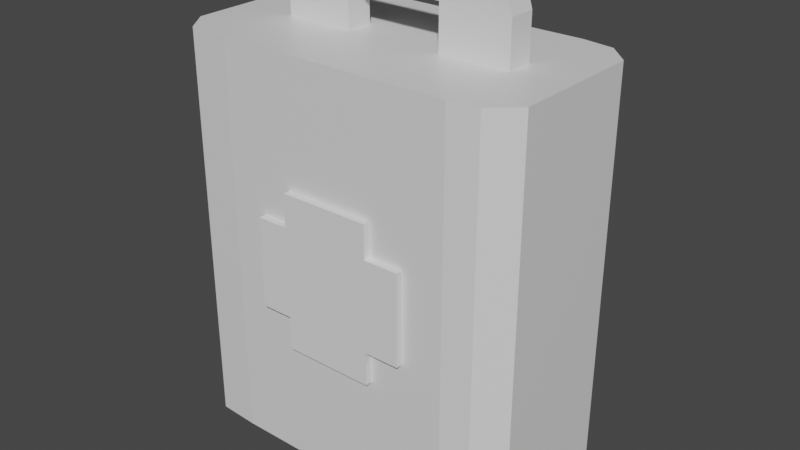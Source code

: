 # Source: HealPack.blend  (saved by Blender 2.82.7; exported with 4.5.12 LTS)
import bpy
from mathutils import Matrix  # noqa: F401  (used for matrix-valued properties, if any)

bpy.ops.wm.read_factory_settings(use_empty=True)
scene = bpy.context.scene
scene.name = 'Scene'

# ---- collections
col_collection = bpy.data.collections.new('Collection'); scene.collection.children.link(col_collection)

# ---- materials (node trees are filled in below, after node groups)
mat_material = bpy.data.materials.new('Material')
mat_material.alpha_threshold = 0.0
mat_material.use_transparent_shadow = False
mat_material.line_color = (0.0, 0.0, 0.0, 1.0)

# ---- material node trees
mat_material.use_nodes = True; mat_material.node_tree.nodes.clear()
_N = mat_material.node_tree.nodes; _L = mat_material.node_tree.links
n0 = _N.new('ShaderNodeOutputMaterial'); n0.name = 'Material Output'; n0.location = (300, 300)
n1 = _N.new('ShaderNodeBsdfPrincipled'); n1.name = 'Principled BSDF'; n1.location = (10, 300)
n1.distribution = 'GGX'
n1.subsurface_method = 'BURLEY'
n1.inputs[2].default_value = 0.4
n1.inputs[3].default_value = 1.45
n1.inputs[27].default_value = (0.0, 0.0, 0.0, 1.0)
n1.inputs[28].default_value = 1.0
_L.new(n1.outputs[0], n0.inputs[0])
n0.is_active_output = True

# ---- world
world_world = bpy.data.worlds.new('World'); scene.world = world_world
world_world.use_nodes = True; world_world.node_tree.nodes.clear()
_N = world_world.node_tree.nodes; _L = world_world.node_tree.links
n0 = _N.new('ShaderNodeOutputWorld'); n0.name = 'World Output'; n0.location = (300, 300)
n1 = _N.new('ShaderNodeBackground'); n1.name = 'Background'; n1.location = (10, 300)
n1.inputs[0].default_value = (0.05088, 0.05088, 0.05088, 1.0)
_L.new(n1.outputs[0], n0.inputs[0])
n0.is_active_output = True
world_world.color = (0.05088, 0.05088, 0.05088)
world_world.use_sun_shadow = False
world_world.sun_shadow_jitter_overblur = 0.0

# ---- meshes
me_cube = bpy.data.meshes.new('Cube')
me_cube.from_pydata([(0.8751, 0.9492, 1.0), (0.8751, 0.9492, -1.0), (0.8543, -0.9516, 1.0), (0.8543, -0.9516, -1.0), (-0.897, 0.9252, 1.0), (-0.897, 0.9252, -1.0), (-0.897, -0.9777, 1.0), (-0.897, -0.9777, -1.0), (0.6937, 1.0, -1.0), (0.2937, 1.0, -1.0), (-0.2596, 1.0, -1.0), (-0.6596, 1.0, -1.0), (0.6937, -1.0, 1.0), (0.2937, -1.0, 1.0), (-0.2596, -1.0, 1.0), (-0.6596, -1.0, 1.0), (-0.6596, -1.0, -1.0), (-0.2596, -1.0, -1.0), (0.2937, -1.0, -1.0), (0.6937, -1.0, -1.0), (-0.6596, 1.0, 1.0), (-0.2596, 1.0, 1.0), (0.2937, 1.0, 1.0), (0.6937, 1.0, 1.0), (-1.0, 0.7143, -1.0), (-1.0, 0.4286, -1.0), (-1.0, 0.1429, -1.0), (-1.0, -0.1429, -1.0), (-1.0, -0.4286, -1.0), (-1.0, -0.7143, -1.0), (1.0, 0.7143, 1.0), (1.0, 0.4286, 1.0), (1.0, 0.1429, 1.0), (1.0, -0.1429, 1.0), (1.0, -0.4286, 1.0), (1.0, -0.7143, 1.0), (-1.0, -0.7143, 1.0), (-1.0, -0.4286, 1.0), (-1.0, -0.1429, 1.0), (-1.0, 0.1429, 1.0), (-1.0, 0.4286, 1.0), (-1.0, 0.7143, 1.0), (1.0, -0.7143, -1.0), (1.0, -0.4286, -1.0), (1.0, -0.1429, -1.0), (1.0, 0.1429, -1.0), (1.0, 0.4286, -1.0), (1.0, 0.7143, -1.0), (-0.6596, 0.7143, -1.069), (-0.6596, 0.4286, -1.069), (-0.6596, 0.1429, -1.069), (-0.6596, -0.1429, -1.069), (-0.6596, -0.4286, -1.069), (-0.6596, -0.7143, -1.069), (-0.2596, 0.7143, -1.069), (-0.2596, 0.4286, -0.8607), (-0.2596, 0.1429, -0.8607), (-0.2596, -0.1429, -0.8607), (-0.2596, -0.4286, -0.8607), (-0.2596, -0.7143, -1.069), (0.2937, 0.7143, -1.069), (0.2937, 0.4286, -0.8607), (0.2937, 0.1429, -0.8607), (0.2937, -0.1429, -0.8607), (0.2937, -0.4286, -0.8607), (0.2937, -0.7143, -1.069), (0.6937, 0.7143, -1.069), (0.6937, 0.4286, -1.069), (0.6937, 0.1429, -1.069), (0.6937, -0.1429, -1.069), (0.6937, -0.4286, -1.069), (0.6937, -0.7143, -1.069), (0.6937, 0.7143, 1.0), (0.6937, 0.4286, 1.0), (0.6937, 0.1429, 1.0), (0.6937, -0.1429, 1.0), (0.6937, -0.4286, 1.0), (0.6937, -0.7143, 1.0), (0.2937, 0.7143, 1.0), (0.2937, 0.4286, 1.0), (0.2937, 0.1429, 1.0), (0.2937, -0.1429, 1.0), (0.2937, -0.4286, 1.0), (0.2937, -0.7143, 1.0), (-0.2596, 0.7143, 1.0), (-0.2596, 0.4286, 1.0), (-0.2596, 0.1429, 1.0), (-0.2596, -0.1429, 1.0), (-0.2596, -0.4286, 1.0), (-0.2596, -0.7143, 1.0), (-0.6596, 0.7143, 1.0), (-0.6596, 0.4286, 1.0), (-0.6596, 0.1429, 1.0), (-0.6596, -0.1429, 1.0), (-0.6596, -0.4286, 1.0), (-0.6596, -0.7143, 1.0), (0.6937, 0.1429, 1.214), (0.6937, -0.1429, 1.214), (0.2937, 0.1429, 1.214), (0.2937, -0.1429, 1.214), (-0.2596, 0.1429, 1.214), (-0.2596, -0.1429, 1.214), (-0.6596, 0.1429, 1.214), (-0.6596, -0.1429, 1.214), (0.6615, 0.1429, 1.304), (0.6615, -0.1429, 1.304), (0.2937, 0.1429, 1.304), (0.2937, -0.1429, 1.304), (-0.6634, 0.1429, 1.214), (-0.6624, -0.1429, 1.214), (-0.6352, 0.1429, 1.304), (-0.6342, -0.1429, 1.304)], [], [(95, 36, 6, 15), (16, 15, 6, 7), (24, 41, 4, 5), (71, 42, 3, 19), (42, 35, 2, 3), (8, 23, 0, 1), (5, 4, 20, 11), (11, 20, 21, 10), (10, 21, 22, 9), (9, 22, 23, 8), (29, 53, 16, 7), (53, 59, 17, 16), (59, 65, 18, 17), (65, 71, 19, 18), (3, 2, 12, 19), (19, 12, 13, 18), (18, 13, 14, 17), (17, 14, 15, 16), (35, 77, 12, 2), (77, 83, 13, 12), (83, 89, 14, 13), (89, 95, 15, 14), (21, 20, 90, 84), (84, 90, 91, 85), (85, 91, 92, 86), (86, 92, 102, 100), (87, 93, 94, 88), (88, 94, 95, 89), (22, 21, 84, 78), (78, 84, 85, 79), (79, 85, 86, 80), (80, 86, 87, 81), (81, 87, 88, 82), (82, 88, 89, 83), (23, 22, 78, 72), (72, 78, 79, 73), (73, 79, 80, 74), (81, 75, 97, 99), (75, 81, 82, 76), (76, 82, 83, 77), (0, 23, 72, 30), (30, 72, 73, 31), (31, 73, 74, 32), (32, 74, 75, 33), (33, 75, 76, 34), (34, 76, 77, 35), (9, 8, 66, 60), (60, 66, 67, 61), (61, 67, 68, 62), (62, 68, 69, 63), (63, 69, 70, 64), (64, 70, 71, 65), (10, 9, 60, 54), (54, 60, 61, 55), (55, 61, 62, 56), (56, 62, 63, 57), (57, 63, 64, 58), (58, 64, 65, 59), (11, 10, 54, 48), (48, 54, 55, 49), (49, 55, 56, 50), (50, 56, 57, 51), (51, 57, 58, 52), (52, 58, 59, 53), (5, 11, 48, 24), (24, 48, 49, 25), (25, 49, 50, 26), (26, 50, 51, 27), (27, 51, 52, 28), (28, 52, 53, 29), (1, 0, 30, 47), (47, 30, 31, 46), (46, 31, 32, 45), (45, 32, 33, 44), (44, 33, 34, 43), (43, 34, 35, 42), (8, 1, 47, 66), (66, 47, 46, 67), (67, 46, 45, 68), (68, 45, 44, 69), (69, 44, 43, 70), (70, 43, 42, 71), (7, 6, 36, 29), (29, 36, 37, 28), (28, 37, 38, 27), (27, 38, 39, 26), (26, 39, 40, 25), (25, 40, 41, 24), (20, 4, 41, 90), (90, 41, 40, 91), (91, 40, 39, 92), (92, 39, 38, 93), (93, 38, 37, 94), (94, 37, 36, 95), (100, 102, 103, 101), (99, 97, 105, 107), (87, 86, 100, 101), (80, 81, 99, 98), (74, 80, 98, 96), (93, 87, 101, 103), (75, 74, 96, 97), (92, 93, 103, 102), (104, 106, 107, 105), (98, 99, 109, 108), (96, 98, 106, 104), (97, 96, 104, 105), (108, 109, 111, 110), (99, 107, 111, 109), (107, 106, 110, 111), (106, 98, 108, 110)])
_uv = me_cube.uv_layers.new(name='UVMap')
_uv.uv.foreach_set('vector', [0.825, 0.7143, 0.875, 0.7143, 0.875, 0.75, 0.825, 0.75, 0.375, 0.95, 0.625, 0.95, 0.625, 1.0, 0.375, 1.0, 0.375, 0.2143, 0.625, 0.2143, 0.625, 0.25, 0.375, 0.25, 0.325, 0.7143, 0.375, 0.7143, 0.375, 0.75, 0.325, 0.75, 0.375, 0.7143, 0.625, 0.7143, 0.625, 0.75, 0.375, 0.75, 0.375, 0.45, 0.625, 0.45, 0.625, 0.5, 0.375, 0.5, 0.375, 0.25, 0.625, 0.25, 0.625, 0.3, 0.375, 0.3, 0.375, 0.3, 0.625, 0.3, 0.625, 0.35, 0.375, 0.35, 0.375, 0.35, 0.625, 0.35, 0.625, 0.4, 0.375, 0.4, 0.375, 0.4, 0.625, 0.4, 0.625, 0.45, 0.375, 0.45, 0.125, 0.7143, 0.175, 0.7143, 0.175, 0.75, 0.125, 0.75, 0.175, 0.7143, 0.225, 0.7143, 0.225, 0.75, 0.175, 0.75, 0.225, 0.7143, 0.275, 0.7143, 0.275, 0.75, 0.225, 0.75, 0.275, 0.7143, 0.325, 0.7143, 0.325, 0.75, 0.275, 0.75, 0.375, 0.75, 0.625, 0.75, 0.625, 0.8, 0.375, 0.8, 0.375, 0.8, 0.625, 0.8, 0.625, 0.85, 0.375, 0.85, 0.375, 0.85, 0.625, 0.85, 0.625, 0.9, 0.375, 0.9, 0.375, 0.9, 0.625, 0.9, 0.625, 0.95, 0.375, 0.95, 0.625, 0.7143, 0.675, 0.7143, 0.675, 0.75, 0.625, 0.75, 0.675, 0.7143, 0.725, 0.7143, 0.725, 0.75, 0.675, 0.75, 0.725, 0.7143, 0.775, 0.7143, 0.775, 0.75, 0.725, 0.75, 0.775, 0.7143, 0.825, 0.7143, 0.825, 0.75, 0.775, 0.75, 0.775, 0.5, 0.825, 0.5, 0.825, 0.5357, 0.775, 0.5357, 0.775, 0.5357, 0.825, 0.5357, 0.825, 0.5714, 0.775, 0.5714, 0.775, 0.5714, 0.825, 0.5714, 0.825, 0.6071, 0.775, 0.6071, 0.775, 0.6071, 0.825, 0.6071, 0.825, 0.6071, 0.775, 0.6071, 0.775, 0.6429, 0.825, 0.6429, 0.825, 0.6786, 0.775, 0.6786, 0.775, 0.6786, 0.825, 0.6786, 0.825, 0.7143, 0.775, 0.7143, 0.725, 0.5, 0.775, 0.5, 0.775, 0.5357, 0.725, 0.5357, 0.725, 0.5357, 0.775, 0.5357, 0.775, 0.5714, 0.725, 0.5714, 0.725, 0.5714, 0.775, 0.5714, 0.775, 0.6071, 0.725, 0.6071, 0.725, 0.6071, 0.775, 0.6071, 0.775, 0.6429, 0.725, 0.6429, 0.725, 0.6429, 0.775, 0.6429, 0.775, 0.6786, 0.725, 0.6786, 0.725, 0.6786, 0.775, 0.6786, 0.775, 0.7143, 0.725, 0.7143, 0.675, 0.5, 0.725, 0.5, 0.725, 0.5357, 0.675, 0.5357, 0.675, 0.5357, 0.725, 0.5357, 0.725, 0.5714, 0.675, 0.5714, 0.675, 0.5714, 0.725, 0.5714, 0.725, 0.6071, 0.675, 0.6071, 0.725, 0.6429, 0.675, 0.6429, 0.675, 0.6429, 0.725, 0.6429, 0.675, 0.6429, 0.725, 0.6429, 0.725, 0.6786, 0.675, 0.6786, 0.675, 0.6786, 0.725, 0.6786, 0.725, 0.7143, 0.675, 0.7143, 0.625, 0.5, 0.675, 0.5, 0.675, 0.5357, 0.625, 0.5357, 0.625, 0.5357, 0.675, 0.5357, 0.675, 0.5714, 0.625, 0.5714, 0.625, 0.5714, 0.675, 0.5714, 0.675, 0.6071, 0.625, 0.6071, 0.625, 0.6071, 0.675, 0.6071, 0.675, 0.6429, 0.625, 0.6429, 0.625, 0.6429, 0.675, 0.6429, 0.675, 0.6786, 0.625, 0.6786, 0.625, 0.6786, 0.675, 0.6786, 0.675, 0.7143, 0.625, 0.7143, 0.275, 0.5, 0.325, 0.5, 0.325, 0.5357, 0.275, 0.5357, 0.275, 0.5357, 0.325, 0.5357, 0.325, 0.5714, 0.275, 0.5714, 0.275, 0.5714, 0.325, 0.5714, 0.325, 0.6071, 0.275, 0.6071, 0.275, 0.6071, 0.325, 0.6071, 0.325, 0.6429, 0.275, 0.6429, 0.275, 0.6429, 0.325, 0.6429, 0.325, 0.6786, 0.275, 0.6786, 0.275, 0.6786, 0.325, 0.6786, 0.325, 0.7143, 0.275, 0.7143, 0.225, 0.5, 0.275, 0.5, 0.275, 0.5357, 0.225, 0.5357, 0.225, 0.5357, 0.275, 0.5357, 0.275, 0.5714, 0.225, 0.5714, 0.225, 0.5714, 0.275, 0.5714, 0.275, 0.6071, 0.225, 0.6071, 0.225, 0.6071, 0.275, 0.6071, 0.275, 0.6429, 0.225, 0.6429, 0.225, 0.6429, 0.275, 0.6429, 0.275, 0.6786, 0.225, 0.6786, 0.225, 0.6786, 0.275, 0.6786, 0.275, 0.7143, 0.225, 0.7143, 0.175, 0.5, 0.225, 0.5, 0.225, 0.5357, 0.175, 0.5357, 0.175, 0.5357, 0.225, 0.5357, 0.225, 0.5714, 0.175, 0.5714, 0.175, 0.5714, 0.225, 0.5714, 0.225, 0.6071, 0.175, 0.6071, 0.175, 0.6071, 0.225, 0.6071, 0.225, 0.6429, 0.175, 0.6429, 0.175, 0.6429, 0.225, 0.6429, 0.225, 0.6786, 0.175, 0.6786, 0.175, 0.6786, 0.225, 0.6786, 0.225, 0.7143, 0.175, 0.7143, 0.125, 0.5, 0.175, 0.5, 0.175, 0.5357, 0.125, 0.5357, 0.125, 0.5357, 0.175, 0.5357, 0.175, 0.5714, 0.125, 0.5714, 0.125, 0.5714, 0.175, 0.5714, 0.175, 0.6071, 0.125, 0.6071, 0.125, 0.6071, 0.175, 0.6071, 0.175, 0.6429, 0.125, 0.6429, 0.125, 0.6429, 0.175, 0.6429, 0.175, 0.6786, 0.125, 0.6786, 0.125, 0.6786, 0.175, 0.6786, 0.175, 0.7143, 0.125, 0.7143, 0.375, 0.5, 0.625, 0.5, 0.625, 0.5357, 0.375, 0.5357, 0.375, 0.5357, 0.625, 0.5357, 0.625, 0.5714, 0.375, 0.5714, 0.375, 0.5714, 0.625, 0.5714, 0.625, 0.6071, 0.375, 0.6071, 0.375, 0.6071, 0.625, 0.6071, 0.625, 0.6429, 0.375, 0.6429, 0.375, 0.6429, 0.625, 0.6429, 0.625, 0.6786, 0.375, 0.6786, 0.375, 0.6786, 0.625, 0.6786, 0.625, 0.7143, 0.375, 0.7143, 0.325, 0.5, 0.375, 0.5, 0.375, 0.5357, 0.325, 0.5357, 0.325, 0.5357, 0.375, 0.5357, 0.375, 0.5714, 0.325, 0.5714, 0.325, 0.5714, 0.375, 0.5714, 0.375, 0.6071, 0.325, 0.6071, 0.325, 0.6071, 0.375, 0.6071, 0.375, 0.6429, 0.325, 0.6429, 0.325, 0.6429, 0.375, 0.6429, 0.375, 0.6786, 0.325, 0.6786, 0.325, 0.6786, 0.375, 0.6786, 0.375, 0.7143, 0.325, 0.7143, 0.375, 0.0, 0.625, 0.0, 0.625, 0.03571, 0.375, 0.03571, 0.375, 0.03571, 0.625, 0.03571, 0.625, 0.07143, 0.375, 0.07143, 0.375, 0.07143, 0.625, 0.07143, 0.625, 0.1071, 0.375, 0.1071, 0.375, 0.1071, 0.625, 0.1071, 0.625, 0.1429, 0.375, 0.1429, 0.375, 0.1429, 0.625, 0.1429, 0.625, 0.1786, 0.375, 0.1786, 0.375, 0.1786, 0.625, 0.1786, 0.625, 0.2143, 0.375, 0.2143, 0.825, 0.5, 0.875, 0.5, 0.875, 0.5357, 0.825, 0.5357, 0.825, 0.5357, 0.875, 0.5357, 0.875, 0.5714, 0.825, 0.5714, 0.825, 0.5714, 0.875, 0.5714, 0.875, 0.6071, 0.825, 0.6071, 0.825, 0.6071, 0.875, 0.6071, 0.875, 0.6429, 0.825, 0.6429, 0.825, 0.6429, 0.875, 0.6429, 0.875, 0.6786, 0.825, 0.6786, 0.825, 0.6786, 0.875, 0.6786, 0.875, 0.7143, 0.825, 0.7143, 0.775, 0.6071, 0.825, 0.6071, 0.825, 0.6429, 0.775, 0.6429, 0.725, 0.6429, 0.675, 0.6429, 0.675, 0.6429, 0.725, 0.6429, 0.775, 0.6429, 0.775, 0.6071, 0.775, 0.6071, 0.775, 0.6429, 0.725, 0.6071, 0.725, 0.6429, 0.725, 0.6429, 0.725, 0.6071, 0.675, 0.6071, 0.725, 0.6071, 0.725, 0.6071, 0.675, 0.6071, 0.825, 0.6429, 0.775, 0.6429, 0.775, 0.6429, 0.825, 0.6429, 0.675, 0.6429, 0.675, 0.6071, 0.675, 0.6071, 0.675, 0.6429, 0.825, 0.6071, 0.825, 0.6429, 0.825, 0.6429, 0.825, 0.6071, 0.675, 0.6071, 0.725, 0.6071, 0.725, 0.6429, 0.675, 0.6429, 0.725, 0.6071, 0.725, 0.6429, 0.725, 0.6429, 0.725, 0.6071, 0.675, 0.6071, 0.725, 0.6071, 0.725, 0.6071, 0.675, 0.6071, 0.675, 0.6429, 0.675, 0.6071, 0.675, 0.6071, 0.675, 0.6429, 0.725, 0.6071, 0.725, 0.6429, 0.725, 0.6429, 0.725, 0.6071, 0.725, 0.6429, 0.725, 0.6429, 0.725, 0.6429, 0.725, 0.6429, 0.725, 0.6429, 0.725, 0.6071, 0.725, 0.6071, 0.725, 0.6429, 0.725, 0.6071, 0.725, 0.6071, 0.725, 0.6071, 0.725, 0.6071])
me_cube.materials.append(mat_material)
me_cube.use_remesh_preserve_volume = False
me_cube.use_remesh_preserve_attributes = False
me_cube.use_mirror_vertex_groups = False
me_cube.update()
me_cube_001 = bpy.data.meshes.new('Cube.001')
me_cube_001.from_pydata([(-1.0, -1.0, -1.0), (-1.0, -1.0, 1.0), (-1.0, 1.0, -1.0), (-1.0, 1.0, 1.0), (1.0, -1.0, -1.0), (1.0, -1.0, 1.0), (1.0, 1.0, -1.0), (1.0, 1.0, 1.0), (-1.0, -1.0, 1.0), (-1.0, 1.0, 1.0), (1.0, 1.0, 1.0), (1.0, -1.0, 1.0), (-1.0, 1.0, -1.0), (-1.0, -1.0, -1.0), (-1.0, -1.0, 1.0), (-1.0, 1.0, 1.0), (1.0, 1.0, -1.0), (1.0, 1.0, 1.0), (1.0, -1.0, -1.0), (1.0, -1.0, 1.0), (-1.0, -1.0, 1.0), (-1.0, 1.0, 1.0), (1.0, 1.0, 1.0), (1.0, -1.0, 1.0), (-1.0, -1.0, 1.732), (-1.0, 1.0, 1.732), (1.0, 1.0, 1.732), (1.0, -1.0, 1.732), (1.766, 1.0, 1.0), (1.766, 1.0, -1.0), (1.766, -1.0, -1.0), (1.766, -1.0, 1.0), (-1.0, 1.0, -1.736), (-1.0, -1.0, -1.736), (1.0, 1.0, -1.736), (1.0, -1.0, -1.736), (-1.708, 1.0, -1.0), (-1.708, -1.0, -1.0), (-1.708, -1.0, 1.0), (-1.708, 1.0, 1.0)], [], [(4, 0, 13, 18), (2, 3, 7, 6), (3, 2, 12, 15), (4, 5, 1, 0), (10, 9, 21, 22), (5, 7, 10, 11), (6, 7, 17, 16), (3, 1, 8, 9), (1, 5, 11, 8), (7, 3, 9, 10), (14, 15, 39, 38), (19, 18, 30, 31), (16, 18, 35, 34), (21, 20, 24, 25), (11, 10, 22, 23), (2, 6, 16, 12), (0, 1, 14, 13), (7, 5, 19, 17), (8, 11, 23, 20), (9, 8, 20, 21), (1, 3, 15, 14), (5, 4, 18, 19), (26, 25, 24, 27), (20, 23, 27, 24), (22, 21, 25, 26), (23, 22, 26, 27), (29, 28, 31, 30), (18, 16, 29, 30), (17, 19, 31, 28), (16, 17, 28, 29), (32, 34, 35, 33), (12, 16, 34, 32), (13, 12, 32, 33), (18, 13, 33, 35), (37, 38, 39, 36), (12, 13, 37, 36), (15, 12, 36, 39), (13, 14, 38, 37)])
_uv = me_cube_001.uv_layers.new(name='UVMap')
_uv.uv.foreach_set('vector', [0.375, 0.75, 0.375, 1.0, 0.375, 1.0, 0.375, 0.75, 0.375, 0.25, 0.625, 0.25, 0.625, 0.5, 0.375, 0.5, 0.625, 0.25, 0.375, 0.25, 0.375, 0.25, 0.625, 0.25, 0.375, 0.75, 0.625, 0.75, 0.625, 1.0, 0.375, 1.0, 0.625, 0.5, 0.625, 0.25, 0.625, 0.25, 0.625, 0.5, 0.625, 0.75, 0.625, 0.5, 0.625, 0.5, 0.625, 0.75, 0.375, 0.5, 0.625, 0.5, 0.625, 0.5, 0.375, 0.5, 0.625, 0.25, 0.625, 0.0, 0.625, 0.0, 0.625, 0.25, 0.625, 1.0, 0.625, 0.75, 0.625, 0.75, 0.625, 1.0, 0.625, 0.5, 0.625, 0.25, 0.625, 0.25, 0.625, 0.5, 0.625, 0.0, 0.625, 0.25, 0.625, 0.25, 0.625, 0.0, 0.625, 0.75, 0.375, 0.75, 0.375, 0.75, 0.625, 0.75, 0.375, 0.5, 0.375, 0.75, 0.375, 0.75, 0.375, 0.5, 0.625, 0.25, 0.625, 0.0, 0.625, 0.0, 0.625, 0.25, 0.625, 0.75, 0.625, 0.5, 0.625, 0.5, 0.625, 0.75, 0.375, 0.25, 0.375, 0.5, 0.375, 0.5, 0.375, 0.25, 0.375, 1.0, 0.625, 1.0, 0.625, 1.0, 0.375, 1.0, 0.625, 0.5, 0.625, 0.75, 0.625, 0.75, 0.625, 0.5, 0.625, 1.0, 0.625, 0.75, 0.625, 0.75, 0.625, 1.0, 0.625, 0.25, 0.625, 0.0, 0.625, 0.0, 0.625, 0.25, 0.625, 0.0, 0.625, 0.25, 0.625, 0.25, 0.625, 0.0, 0.625, 0.75, 0.375, 0.75, 0.375, 0.75, 0.625, 0.75, 0.625, 0.5, 0.875, 0.5, 0.875, 0.75, 0.625, 0.75, 0.625, 1.0, 0.625, 0.75, 0.625, 0.75, 0.625, 1.0, 0.625, 0.5, 0.625, 0.25, 0.625, 0.25, 0.625, 0.5, 0.625, 0.75, 0.625, 0.5, 0.625, 0.5, 0.625, 0.75, 0.375, 0.5, 0.625, 0.5, 0.625, 0.75, 0.375, 0.75, 0.375, 0.75, 0.375, 0.5, 0.375, 0.5, 0.375, 0.75, 0.625, 0.5, 0.625, 0.75, 0.625, 0.75, 0.625, 0.5, 0.375, 0.5, 0.625, 0.5, 0.625, 0.5, 0.375, 0.5, 0.125, 0.5, 0.375, 0.5, 0.375, 0.75, 0.125, 0.75, 0.375, 0.25, 0.375, 0.5, 0.375, 0.5, 0.375, 0.25, 0.375, 0.0, 0.375, 0.25, 0.375, 0.25, 0.375, 0.0, 0.375, 0.75, 0.375, 1.0, 0.375, 1.0, 0.375, 0.75, 0.375, 0.0, 0.625, 0.0, 0.625, 0.25, 0.375, 0.25, 0.375, 0.25, 0.375, 0.0, 0.375, 0.0, 0.375, 0.25, 0.625, 0.25, 0.375, 0.25, 0.375, 0.25, 0.625, 0.25, 0.375, 1.0, 0.625, 1.0, 0.625, 1.0, 0.375, 1.0])
me_cube_001.use_remesh_fix_poles = True
me_cube_001.use_remesh_preserve_attributes = False
me_cube_001.use_mirror_vertex_groups = False
me_cube_001.update()

# ---- objects
ob_cube = bpy.data.objects.new('Cube', me_cube)
ob_cube_001 = bpy.data.objects.new('Cube.001', me_cube_001)

# ---- transforms, parenting, visibility, modifiers, constraints
ob_cube.location = (0.0, 0.0, 0.0)
ob_cube.scale = (0.3365, 0.1808, 0.3875)
ob_cube.lock_rotations_4d = False
ob_cube.empty_display_type = 'ARROWS'
ob_cube.lineart.crease_threshold = 0.0
ob_cube_001.location = (0.0, 0.0, 0.0)
ob_cube_001.scale = (0.08741, 0.1936, 0.08741)
ob_cube_001.lineart.crease_threshold = 0.0

# ---- collection membership
col_collection.objects.link(ob_cube)
col_collection.objects.link(ob_cube_001)

# ---- scene / render settings (as saved in the file)
scene.frame_start = 1; scene.frame_end = 250; scene.frame_set(1)
scene.render.engine = 'BLENDER_EEVEE_NEXT'
scene.cycles.use_denoising = False
scene.cycles.samples = 128
scene.cycles.sampling_pattern = 'TABULATED_SOBOL'
scene.cycles.use_adaptive_sampling = False
scene.cycles.use_light_tree = False
scene.view_settings.view_transform = 'Filmic'
bpy.context.view_layer.update()

# ---- added for rendering (the .blend has no active camera and no usable light): camera, sun
cam_auto = bpy.data.cameras.new('AutoCamera')
cam_auto.lens = 50.0
cam_auto.sensor_width = 36.0
cam_auto.clip_end = 1000.0
ob_auto_camera = bpy.data.objects.new('AutoCamera', cam_auto)
scene.collection.objects.link(ob_auto_camera)
ob_auto_camera.location = (1.11356, -1.33628, 0.93643)
ob_auto_camera.rotation_euler = (1.09748, -7.21219e-08, 0.694738)
scene.camera = ob_auto_camera
light_auto_sun = bpy.data.lights.new('AutoSun', 'SUN')
light_auto_sun.energy = 3.0
light_auto_sun.angle = 0.0523599
ob_auto_sun = bpy.data.objects.new('AutoSun', light_auto_sun)
scene.collection.objects.link(ob_auto_sun)
ob_auto_sun.rotation_euler = (0.872665, 0.174533, 0.523599)
bpy.context.view_layer.update()
